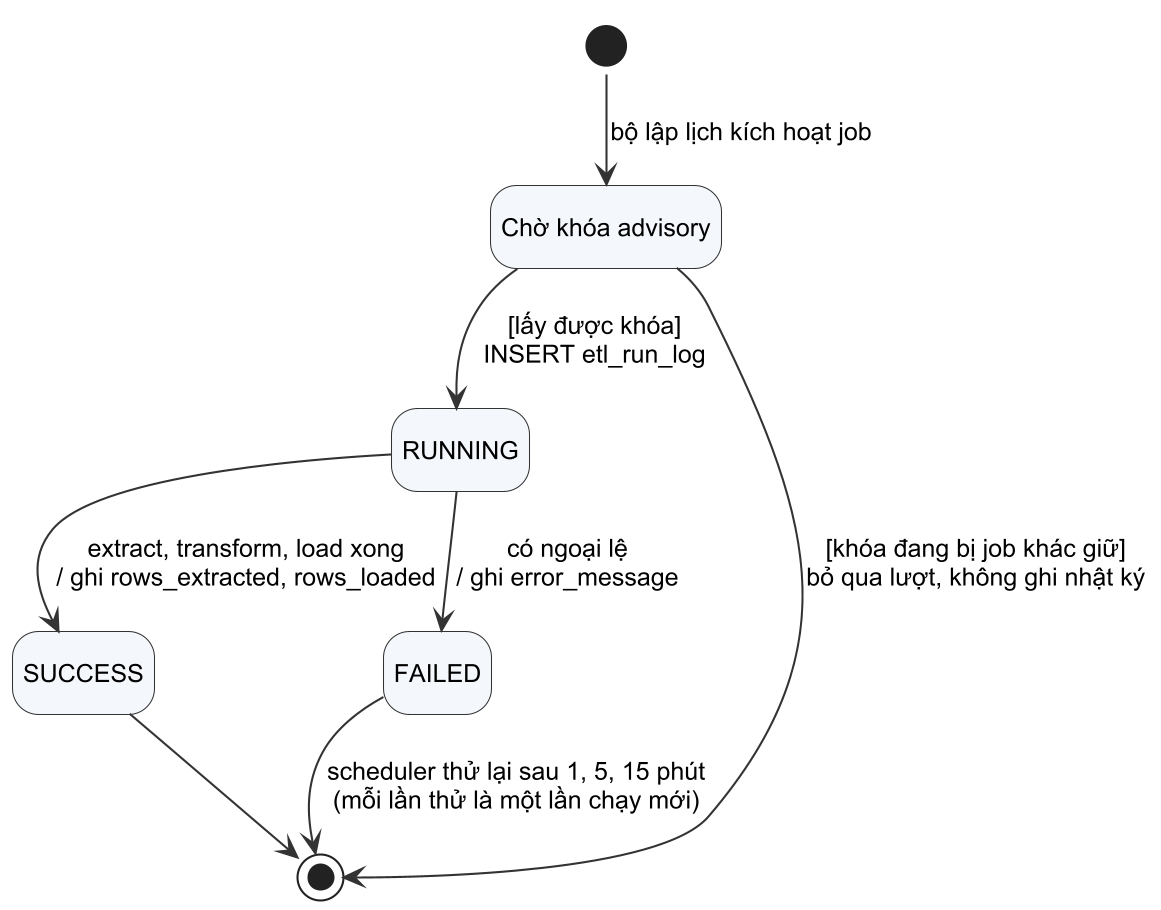

The diagram above was rendered by PlantUML. Its source (embedded in the PNG):
@startuml state_lan_chay_etl
!include _style.iuml
hide empty description
[*] --> ChoKhoa : bộ lập lịch kích hoạt job
state "Chờ khóa advisory" as ChoKhoa
state "RUNNING" as RUNNING
state "SUCCESS" as SUCCESS
state "FAILED" as FAILED
ChoKhoa --> [*] : [khóa đang bị job khác giữ]\nbỏ qua lượt, không ghi nhật ký
ChoKhoa --> RUNNING : [lấy được khóa]\nINSERT etl_run_log
RUNNING --> SUCCESS : extract, transform, load xong\n/ ghi rows_extracted, rows_loaded
RUNNING --> FAILED : có ngoại lệ\n/ ghi error_message
SUCCESS --> [*]
FAILED --> [*] : scheduler thử lại sau 1, 5, 15 phút\n(mỗi lần thử là một lần chạy mới)
@enduml